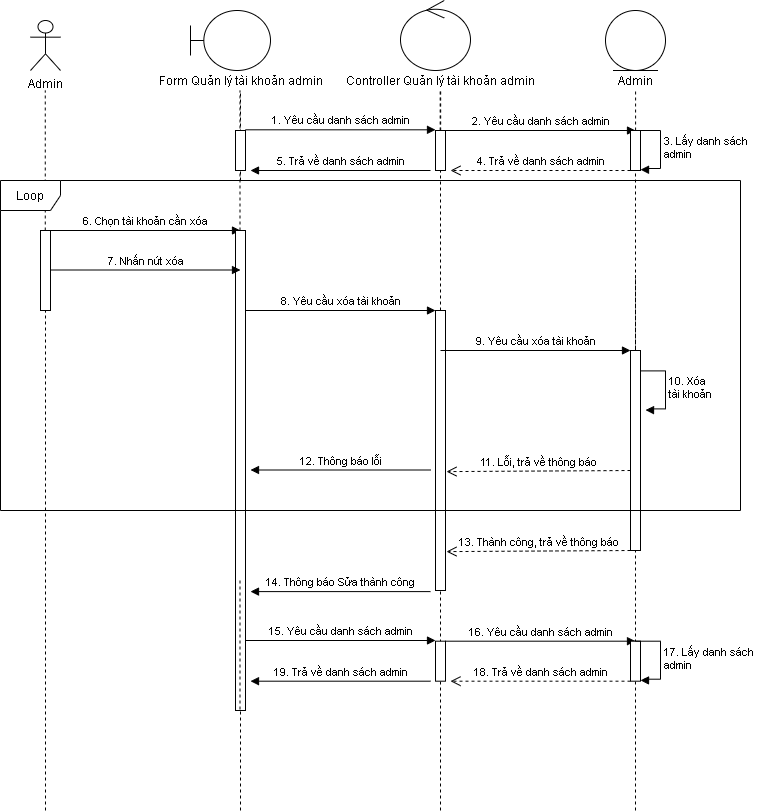

The diagram above was exported from draw.io. Its source (the exported page's mxGraphModel, read from the mxfile embedded in the PNG):
<mxGraphModel dx="868" dy="488" grid="1" gridSize="10" guides="1" tooltips="1" connect="1" arrows="1" fold="1" page="1" pageScale="1" pageWidth="850" pageHeight="1100" math="0" shadow="0">
  <root>
    <mxCell id="0" />
    <mxCell id="1" parent="0" />
    <mxCell id="su1Rt4Hpe_iUtSjv3QEC-43" value="Admin" style="shape=umlActor;verticalLabelPosition=bottom;verticalAlign=top;html=1;" vertex="1" parent="1">
      <mxGeometry x="100" y="50" width="30" height="50" as="geometry" />
    </mxCell>
    <mxCell id="su1Rt4Hpe_iUtSjv3QEC-44" value="" style="shape=umlBoundary;whiteSpace=wrap;html=1;" vertex="1" parent="1">
      <mxGeometry x="260" y="40" width="80" height="60" as="geometry" />
    </mxCell>
    <mxCell id="su1Rt4Hpe_iUtSjv3QEC-45" value="" style="ellipse;shape=umlControl;whiteSpace=wrap;html=1;" vertex="1" parent="1">
      <mxGeometry x="470" y="30" width="70" height="70" as="geometry" />
    </mxCell>
    <mxCell id="su1Rt4Hpe_iUtSjv3QEC-46" value="Form Quản lý tài khoản admin" style="text;html=1;align=center;verticalAlign=middle;resizable=0;points=[];autosize=1;" vertex="1" parent="1">
      <mxGeometry x="220" y="100" width="180" height="20" as="geometry" />
    </mxCell>
    <mxCell id="su1Rt4Hpe_iUtSjv3QEC-47" value="Controller Quản lý tài khoản admin" style="text;html=1;align=center;verticalAlign=middle;resizable=0;points=[];autosize=1;" vertex="1" parent="1">
      <mxGeometry x="410" y="100" width="200" height="20" as="geometry" />
    </mxCell>
    <mxCell id="su1Rt4Hpe_iUtSjv3QEC-48" value="" style="endArrow=none;dashed=1;html=1;" edge="1" parent="1" source="su1Rt4Hpe_iUtSjv3QEC-80">
      <mxGeometry width="50" height="50" relative="1" as="geometry">
        <mxPoint x="115" y="840" as="sourcePoint" />
        <mxPoint x="114.75999999999999" y="120" as="targetPoint" />
      </mxGeometry>
    </mxCell>
    <mxCell id="su1Rt4Hpe_iUtSjv3QEC-49" value="" style="endArrow=none;dashed=1;html=1;" edge="1" parent="1" source="su1Rt4Hpe_iUtSjv3QEC-83">
      <mxGeometry width="50" height="50" relative="1" as="geometry">
        <mxPoint x="309.5" y="590" as="sourcePoint" />
        <mxPoint x="309.5" y="120" as="targetPoint" />
      </mxGeometry>
    </mxCell>
    <mxCell id="su1Rt4Hpe_iUtSjv3QEC-51" value="" style="endArrow=none;dashed=1;html=1;" edge="1" parent="1" source="su1Rt4Hpe_iUtSjv3QEC-70">
      <mxGeometry width="50" height="50" relative="1" as="geometry">
        <mxPoint x="509.67" y="590" as="sourcePoint" />
        <mxPoint x="509.6700000000001" y="120" as="targetPoint" />
      </mxGeometry>
    </mxCell>
    <mxCell id="su1Rt4Hpe_iUtSjv3QEC-60" value="" style="endArrow=none;dashed=1;html=1;" edge="1" parent="1" source="su1Rt4Hpe_iUtSjv3QEC-70">
      <mxGeometry width="50" height="50" relative="1" as="geometry">
        <mxPoint x="520" y="1080" as="sourcePoint" />
        <mxPoint x="510.1700000000001" y="120" as="targetPoint" />
      </mxGeometry>
    </mxCell>
    <mxCell id="su1Rt4Hpe_iUtSjv3QEC-61" value="" style="endArrow=none;dashed=1;html=1;" edge="1" parent="1">
      <mxGeometry width="50" height="50" relative="1" as="geometry">
        <mxPoint x="310" y="210" as="sourcePoint" />
        <mxPoint x="310" y="120" as="targetPoint" />
      </mxGeometry>
    </mxCell>
    <mxCell id="su1Rt4Hpe_iUtSjv3QEC-66" value="" style="ellipse;shape=umlEntity;whiteSpace=wrap;html=1;" vertex="1" parent="1">
      <mxGeometry x="675" y="40" width="60" height="60" as="geometry" />
    </mxCell>
    <mxCell id="su1Rt4Hpe_iUtSjv3QEC-67" value="Admin" style="text;html=1;align=center;verticalAlign=middle;resizable=0;points=[];autosize=1;" vertex="1" parent="1">
      <mxGeometry x="680" y="100" width="50" height="20" as="geometry" />
    </mxCell>
    <mxCell id="su1Rt4Hpe_iUtSjv3QEC-68" value="" style="endArrow=none;dashed=1;html=1;" edge="1" parent="1">
      <mxGeometry width="50" height="50" relative="1" as="geometry">
        <mxPoint x="705.0900000000001" y="160" as="sourcePoint" />
        <mxPoint x="705.0900000000001" y="120" as="targetPoint" />
      </mxGeometry>
    </mxCell>
    <mxCell id="su1Rt4Hpe_iUtSjv3QEC-69" value="2. Yêu cầu danh sách admin" style="html=1;verticalAlign=bottom;endArrow=block;" edge="1" parent="1">
      <mxGeometry width="80" relative="1" as="geometry">
        <mxPoint x="515" y="160" as="sourcePoint" />
        <mxPoint x="705" y="160" as="targetPoint" />
      </mxGeometry>
    </mxCell>
    <mxCell id="su1Rt4Hpe_iUtSjv3QEC-70" value="" style="html=1;points=[];perimeter=orthogonalPerimeter;" vertex="1" parent="1">
      <mxGeometry x="505" y="160" width="10" height="40" as="geometry" />
    </mxCell>
    <mxCell id="su1Rt4Hpe_iUtSjv3QEC-71" value="" style="endArrow=none;dashed=1;html=1;" edge="1" parent="1" target="su1Rt4Hpe_iUtSjv3QEC-70" source="su1Rt4Hpe_iUtSjv3QEC-87">
      <mxGeometry width="50" height="50" relative="1" as="geometry">
        <mxPoint x="510" y="840" as="sourcePoint" />
        <mxPoint x="509.6700000000001" y="120" as="targetPoint" />
      </mxGeometry>
    </mxCell>
    <mxCell id="su1Rt4Hpe_iUtSjv3QEC-72" value="" style="endArrow=none;dashed=1;html=1;" edge="1" parent="1" source="su1Rt4Hpe_iUtSjv3QEC-89">
      <mxGeometry width="50" height="50" relative="1" as="geometry">
        <mxPoint x="705" y="840" as="sourcePoint" />
        <mxPoint x="705" y="200" as="targetPoint" />
        <Array as="points" />
      </mxGeometry>
    </mxCell>
    <mxCell id="su1Rt4Hpe_iUtSjv3QEC-73" value="" style="endArrow=none;dashed=1;html=1;" edge="1" parent="1">
      <mxGeometry width="50" height="50" relative="1" as="geometry">
        <mxPoint x="310" y="840" as="sourcePoint" />
        <mxPoint x="310" y="280" as="targetPoint" />
      </mxGeometry>
    </mxCell>
    <mxCell id="su1Rt4Hpe_iUtSjv3QEC-74" value="" style="html=1;points=[];perimeter=orthogonalPerimeter;" vertex="1" parent="1">
      <mxGeometry x="305" y="160" width="10" height="40" as="geometry" />
    </mxCell>
    <mxCell id="su1Rt4Hpe_iUtSjv3QEC-75" value="1. Yêu cầu danh sách admin" style="html=1;verticalAlign=bottom;endArrow=block;" edge="1" parent="1">
      <mxGeometry width="80" relative="1" as="geometry">
        <mxPoint x="315" y="159.30999999999995" as="sourcePoint" />
        <mxPoint x="505" y="159.30999999999995" as="targetPoint" />
      </mxGeometry>
    </mxCell>
    <mxCell id="su1Rt4Hpe_iUtSjv3QEC-76" value="" style="html=1;points=[];perimeter=orthogonalPerimeter;" vertex="1" parent="1">
      <mxGeometry x="700" y="160" width="10" height="40" as="geometry" />
    </mxCell>
    <mxCell id="su1Rt4Hpe_iUtSjv3QEC-77" value="3. Lấy danh sách &lt;br&gt;admin" style="edgeStyle=orthogonalEdgeStyle;html=1;align=left;spacingLeft=2;endArrow=block;rounded=0;entryX=1.003;entryY=0.979;entryDx=0;entryDy=0;entryPerimeter=0;" edge="1" parent="1" target="su1Rt4Hpe_iUtSjv3QEC-76">
      <mxGeometry relative="1" as="geometry">
        <mxPoint x="705" y="160" as="sourcePoint" />
        <Array as="points">
          <mxPoint x="730" y="160" />
          <mxPoint x="730" y="198" />
          <mxPoint x="714" y="198" />
          <mxPoint x="710" y="199" />
        </Array>
        <mxPoint x="714" y="198" as="targetPoint" />
      </mxGeometry>
    </mxCell>
    <mxCell id="su1Rt4Hpe_iUtSjv3QEC-78" value="4. Trả về danh sách admin" style="html=1;verticalAlign=bottom;endArrow=open;dashed=1;endSize=8;" edge="1" parent="1">
      <mxGeometry relative="1" as="geometry">
        <mxPoint x="700" y="200" as="sourcePoint" />
        <mxPoint x="520" y="200" as="targetPoint" />
      </mxGeometry>
    </mxCell>
    <mxCell id="su1Rt4Hpe_iUtSjv3QEC-79" value="5. Trả về danh sách admin" style="html=1;verticalAlign=bottom;endArrow=block;" edge="1" parent="1">
      <mxGeometry width="80" relative="1" as="geometry">
        <mxPoint x="500" y="200" as="sourcePoint" />
        <mxPoint x="320" y="200" as="targetPoint" />
      </mxGeometry>
    </mxCell>
    <mxCell id="su1Rt4Hpe_iUtSjv3QEC-80" value="" style="html=1;points=[];perimeter=orthogonalPerimeter;" vertex="1" parent="1">
      <mxGeometry x="110" y="260" width="10" height="80" as="geometry" />
    </mxCell>
    <mxCell id="su1Rt4Hpe_iUtSjv3QEC-81" value="" style="endArrow=none;dashed=1;html=1;" edge="1" parent="1" target="su1Rt4Hpe_iUtSjv3QEC-80">
      <mxGeometry width="50" height="50" relative="1" as="geometry">
        <mxPoint x="115" y="840" as="sourcePoint" />
        <mxPoint x="114.75999999999999" y="120" as="targetPoint" />
      </mxGeometry>
    </mxCell>
    <mxCell id="su1Rt4Hpe_iUtSjv3QEC-82" value="6. Chọn tài khoản cần xóa" style="html=1;verticalAlign=bottom;endArrow=block;" edge="1" parent="1">
      <mxGeometry width="80" relative="1" as="geometry">
        <mxPoint x="120" y="260" as="sourcePoint" />
        <mxPoint x="310" y="260" as="targetPoint" />
      </mxGeometry>
    </mxCell>
    <mxCell id="su1Rt4Hpe_iUtSjv3QEC-83" value="" style="html=1;points=[];perimeter=orthogonalPerimeter;" vertex="1" parent="1">
      <mxGeometry x="305" y="260" width="10" height="480" as="geometry" />
    </mxCell>
    <mxCell id="su1Rt4Hpe_iUtSjv3QEC-84" value="" style="endArrow=none;dashed=1;html=1;" edge="1" parent="1" target="su1Rt4Hpe_iUtSjv3QEC-83">
      <mxGeometry width="50" height="50" relative="1" as="geometry">
        <mxPoint x="309.5" y="610" as="sourcePoint" />
        <mxPoint x="309.5" y="140" as="targetPoint" />
      </mxGeometry>
    </mxCell>
    <mxCell id="su1Rt4Hpe_iUtSjv3QEC-85" value="7. Nhấn nút xóa" style="html=1;verticalAlign=bottom;endArrow=block;" edge="1" parent="1">
      <mxGeometry width="80" relative="1" as="geometry">
        <mxPoint x="120" y="299.5" as="sourcePoint" />
        <mxPoint x="310" y="299.5" as="targetPoint" />
      </mxGeometry>
    </mxCell>
    <mxCell id="su1Rt4Hpe_iUtSjv3QEC-86" value="8. Yêu cầu xóa tài khoản" style="html=1;verticalAlign=bottom;endArrow=block;" edge="1" parent="1">
      <mxGeometry width="80" relative="1" as="geometry">
        <mxPoint x="315" y="340" as="sourcePoint" />
        <mxPoint x="505" y="340" as="targetPoint" />
      </mxGeometry>
    </mxCell>
    <mxCell id="su1Rt4Hpe_iUtSjv3QEC-87" value="" style="html=1;points=[];perimeter=orthogonalPerimeter;" vertex="1" parent="1">
      <mxGeometry x="505" y="340" width="10" height="280" as="geometry" />
    </mxCell>
    <mxCell id="su1Rt4Hpe_iUtSjv3QEC-88" value="" style="endArrow=none;dashed=1;html=1;" edge="1" parent="1" target="su1Rt4Hpe_iUtSjv3QEC-87">
      <mxGeometry width="50" height="50" relative="1" as="geometry">
        <mxPoint x="510" y="840" as="sourcePoint" />
        <mxPoint x="510" y="200" as="targetPoint" />
      </mxGeometry>
    </mxCell>
    <mxCell id="su1Rt4Hpe_iUtSjv3QEC-90" value="" style="endArrow=none;dashed=1;html=1;" edge="1" parent="1" target="su1Rt4Hpe_iUtSjv3QEC-89">
      <mxGeometry width="50" height="50" relative="1" as="geometry">
        <mxPoint x="705" y="840" as="sourcePoint" />
        <mxPoint x="705" y="200" as="targetPoint" />
        <Array as="points">
          <mxPoint x="705" y="300" />
        </Array>
      </mxGeometry>
    </mxCell>
    <mxCell id="su1Rt4Hpe_iUtSjv3QEC-91" value="9. Yêu cầu xóa tài khoản" style="html=1;verticalAlign=bottom;endArrow=block;" edge="1" parent="1">
      <mxGeometry width="80" relative="1" as="geometry">
        <mxPoint x="510" y="380" as="sourcePoint" />
        <mxPoint x="700" y="380" as="targetPoint" />
      </mxGeometry>
    </mxCell>
    <mxCell id="su1Rt4Hpe_iUtSjv3QEC-92" value="10. Xóa &lt;br&gt;tài khoản" style="edgeStyle=orthogonalEdgeStyle;html=1;align=left;spacingLeft=2;endArrow=block;rounded=0;entryX=1.003;entryY=0.979;entryDx=0;entryDy=0;entryPerimeter=0;" edge="1" parent="1">
      <mxGeometry relative="1" as="geometry">
        <mxPoint x="710" y="400.4" as="sourcePoint" />
        <Array as="points">
          <mxPoint x="735" y="400.4" />
          <mxPoint x="735" y="438.4" />
          <mxPoint x="719" y="438.4" />
          <mxPoint x="715" y="439.4" />
        </Array>
        <mxPoint x="715.03" y="439.55999999999995" as="targetPoint" />
      </mxGeometry>
    </mxCell>
    <mxCell id="su1Rt4Hpe_iUtSjv3QEC-93" value="11. Lỗi, trả về thông báo" style="html=1;verticalAlign=bottom;endArrow=open;dashed=1;endSize=8;entryX=1.1;entryY=0.415;entryDx=0;entryDy=0;entryPerimeter=0;" edge="1" parent="1">
      <mxGeometry relative="1" as="geometry">
        <mxPoint x="700" y="500" as="sourcePoint" />
        <mxPoint x="516" y="501.1" as="targetPoint" />
      </mxGeometry>
    </mxCell>
    <mxCell id="su1Rt4Hpe_iUtSjv3QEC-94" value="13. Thành công, trả về thông báo" style="html=1;verticalAlign=bottom;endArrow=open;dashed=1;endSize=8;entryX=1.1;entryY=0.415;entryDx=0;entryDy=0;entryPerimeter=0;" edge="1" parent="1">
      <mxGeometry relative="1" as="geometry">
        <mxPoint x="700" y="580" as="sourcePoint" />
        <mxPoint x="516" y="581.0999999999999" as="targetPoint" />
      </mxGeometry>
    </mxCell>
    <mxCell id="su1Rt4Hpe_iUtSjv3QEC-95" value="14. Thông báo Sửa thành công" style="html=1;verticalAlign=bottom;endArrow=block;" edge="1" parent="1">
      <mxGeometry width="80" relative="1" as="geometry">
        <mxPoint x="500" y="621.0999999999999" as="sourcePoint" />
        <mxPoint x="320" y="621.0999999999999" as="targetPoint" />
      </mxGeometry>
    </mxCell>
    <mxCell id="su1Rt4Hpe_iUtSjv3QEC-97" value="12. Thông báo lỗi" style="html=1;verticalAlign=bottom;endArrow=block;" edge="1" parent="1">
      <mxGeometry width="80" relative="1" as="geometry">
        <mxPoint x="500" y="499.5" as="sourcePoint" />
        <mxPoint x="320" y="499.5" as="targetPoint" />
      </mxGeometry>
    </mxCell>
    <mxCell id="su1Rt4Hpe_iUtSjv3QEC-89" value="" style="html=1;points=[];perimeter=orthogonalPerimeter;" vertex="1" parent="1">
      <mxGeometry x="700" y="380" width="10" height="200" as="geometry" />
    </mxCell>
    <mxCell id="su1Rt4Hpe_iUtSjv3QEC-98" value="16. Yêu cầu danh sách admin" style="html=1;verticalAlign=bottom;endArrow=block;" edge="1" parent="1">
      <mxGeometry width="80" relative="1" as="geometry">
        <mxPoint x="515" y="670.69" as="sourcePoint" />
        <mxPoint x="705" y="670.69" as="targetPoint" />
      </mxGeometry>
    </mxCell>
    <mxCell id="su1Rt4Hpe_iUtSjv3QEC-99" value="" style="html=1;points=[];perimeter=orthogonalPerimeter;" vertex="1" parent="1">
      <mxGeometry x="505" y="670.69" width="10" height="40" as="geometry" />
    </mxCell>
    <mxCell id="su1Rt4Hpe_iUtSjv3QEC-101" value="15. Yêu cầu danh sách admin" style="html=1;verticalAlign=bottom;endArrow=block;" edge="1" parent="1">
      <mxGeometry width="80" relative="1" as="geometry">
        <mxPoint x="315" y="670" as="sourcePoint" />
        <mxPoint x="505" y="670" as="targetPoint" />
      </mxGeometry>
    </mxCell>
    <mxCell id="su1Rt4Hpe_iUtSjv3QEC-102" value="" style="html=1;points=[];perimeter=orthogonalPerimeter;" vertex="1" parent="1">
      <mxGeometry x="700" y="670.69" width="10" height="40" as="geometry" />
    </mxCell>
    <mxCell id="su1Rt4Hpe_iUtSjv3QEC-103" value="17. Lấy danh sách &lt;br&gt;admin" style="edgeStyle=orthogonalEdgeStyle;html=1;align=left;spacingLeft=2;endArrow=block;rounded=0;entryX=1.003;entryY=0.979;entryDx=0;entryDy=0;entryPerimeter=0;" edge="1" parent="1" target="su1Rt4Hpe_iUtSjv3QEC-102">
      <mxGeometry relative="1" as="geometry">
        <mxPoint x="705" y="670.69" as="sourcePoint" />
        <Array as="points">
          <mxPoint x="730" y="670.69" />
          <mxPoint x="730" y="708.69" />
          <mxPoint x="714" y="708.69" />
          <mxPoint x="710" y="709.69" />
        </Array>
        <mxPoint x="714" y="708.69" as="targetPoint" />
      </mxGeometry>
    </mxCell>
    <mxCell id="su1Rt4Hpe_iUtSjv3QEC-104" value="18. Trả về danh sách admin" style="html=1;verticalAlign=bottom;endArrow=open;dashed=1;endSize=8;" edge="1" parent="1">
      <mxGeometry relative="1" as="geometry">
        <mxPoint x="700" y="710.69" as="sourcePoint" />
        <mxPoint x="520" y="710.69" as="targetPoint" />
      </mxGeometry>
    </mxCell>
    <mxCell id="su1Rt4Hpe_iUtSjv3QEC-105" value="19. Trả về danh sách admin" style="html=1;verticalAlign=bottom;endArrow=block;" edge="1" parent="1">
      <mxGeometry width="80" relative="1" as="geometry">
        <mxPoint x="500" y="710.69" as="sourcePoint" />
        <mxPoint x="320" y="710.69" as="targetPoint" />
      </mxGeometry>
    </mxCell>
    <mxCell id="su1Rt4Hpe_iUtSjv3QEC-106" value="Loop" style="shape=umlFrame;whiteSpace=wrap;html=1;" vertex="1" parent="1">
      <mxGeometry x="70" y="210" width="740" height="330" as="geometry" />
    </mxCell>
  </root>
</mxGraphModel>